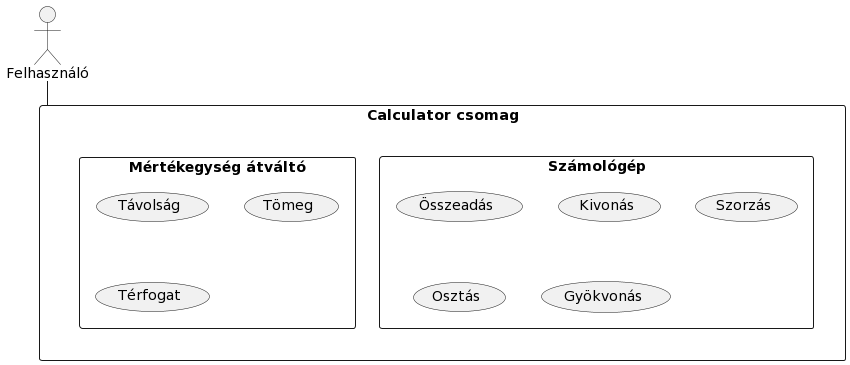

The diagram above was rendered by PlantUML. Its source (embedded in the PNG):
@startuml
actor Felhasználó as U
rectangle "Calculator csomag"{
   rectangle "Számológép"{
    
   (Összeadás)
   (Kivonás)
   (Szorzás)
   (Osztás)
   (Gyökvonás)
}
   rectangle "Mértékegység átváltó"{
   
   (Távolság)
   (Tömeg)
   (Térfogat)
}
U -- (Calculator csomag)
}
@enduml